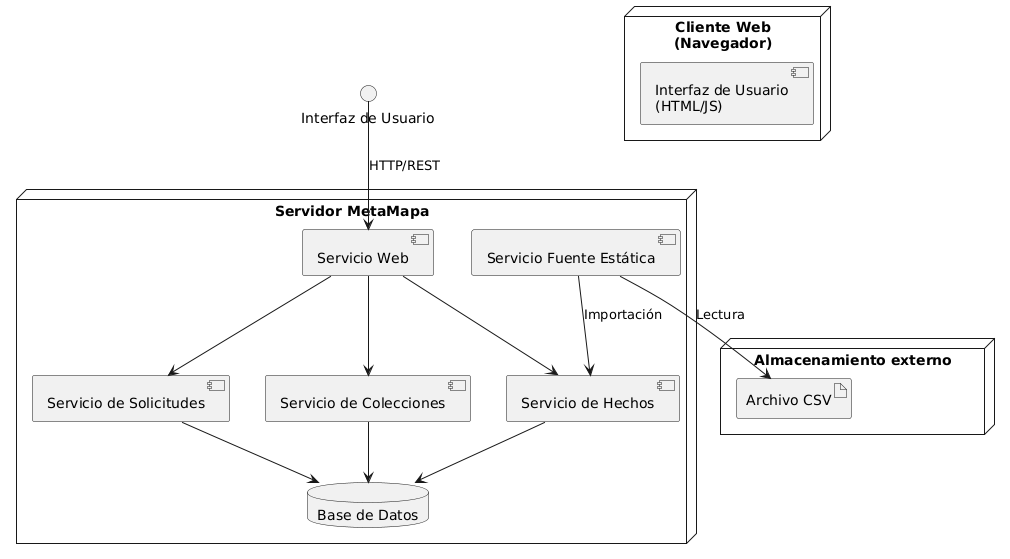

The diagram above was rendered by PlantUML. Its source (embedded in the PNG):
@startuml
' Nodos físicos
node "Cliente Web\n(Navegador)" {
    component "Interfaz de Usuario\n(HTML/JS)"
}

node "Servidor MetaMapa" {
    component "Servicio Web"
    component "Servicio Fuente Estática"
    component "Servicio de Colecciones"
    component "Servicio de Hechos"
    component "Servicio de Solicitudes"
    database "Base de Datos"
}

node "Almacenamiento externo" {
    artifact "Archivo CSV"
}

' Conexiones
"Interfaz de Usuario" --> "Servicio Web" : HTTP/REST
"Servicio Web" --> "Servicio de Hechos"
"Servicio Web" --> "Servicio de Colecciones"
"Servicio Web" --> "Servicio de Solicitudes"

"Servicio Fuente Estática" --> "Archivo CSV" : Lectura
"Servicio Fuente Estática" --> "Servicio de Hechos" : Importación

"Servicio de Hechos" --> "Base de Datos"
"Servicio de Colecciones" --> "Base de Datos"
"Servicio de Solicitudes" --> "Base de Datos"
@enduml